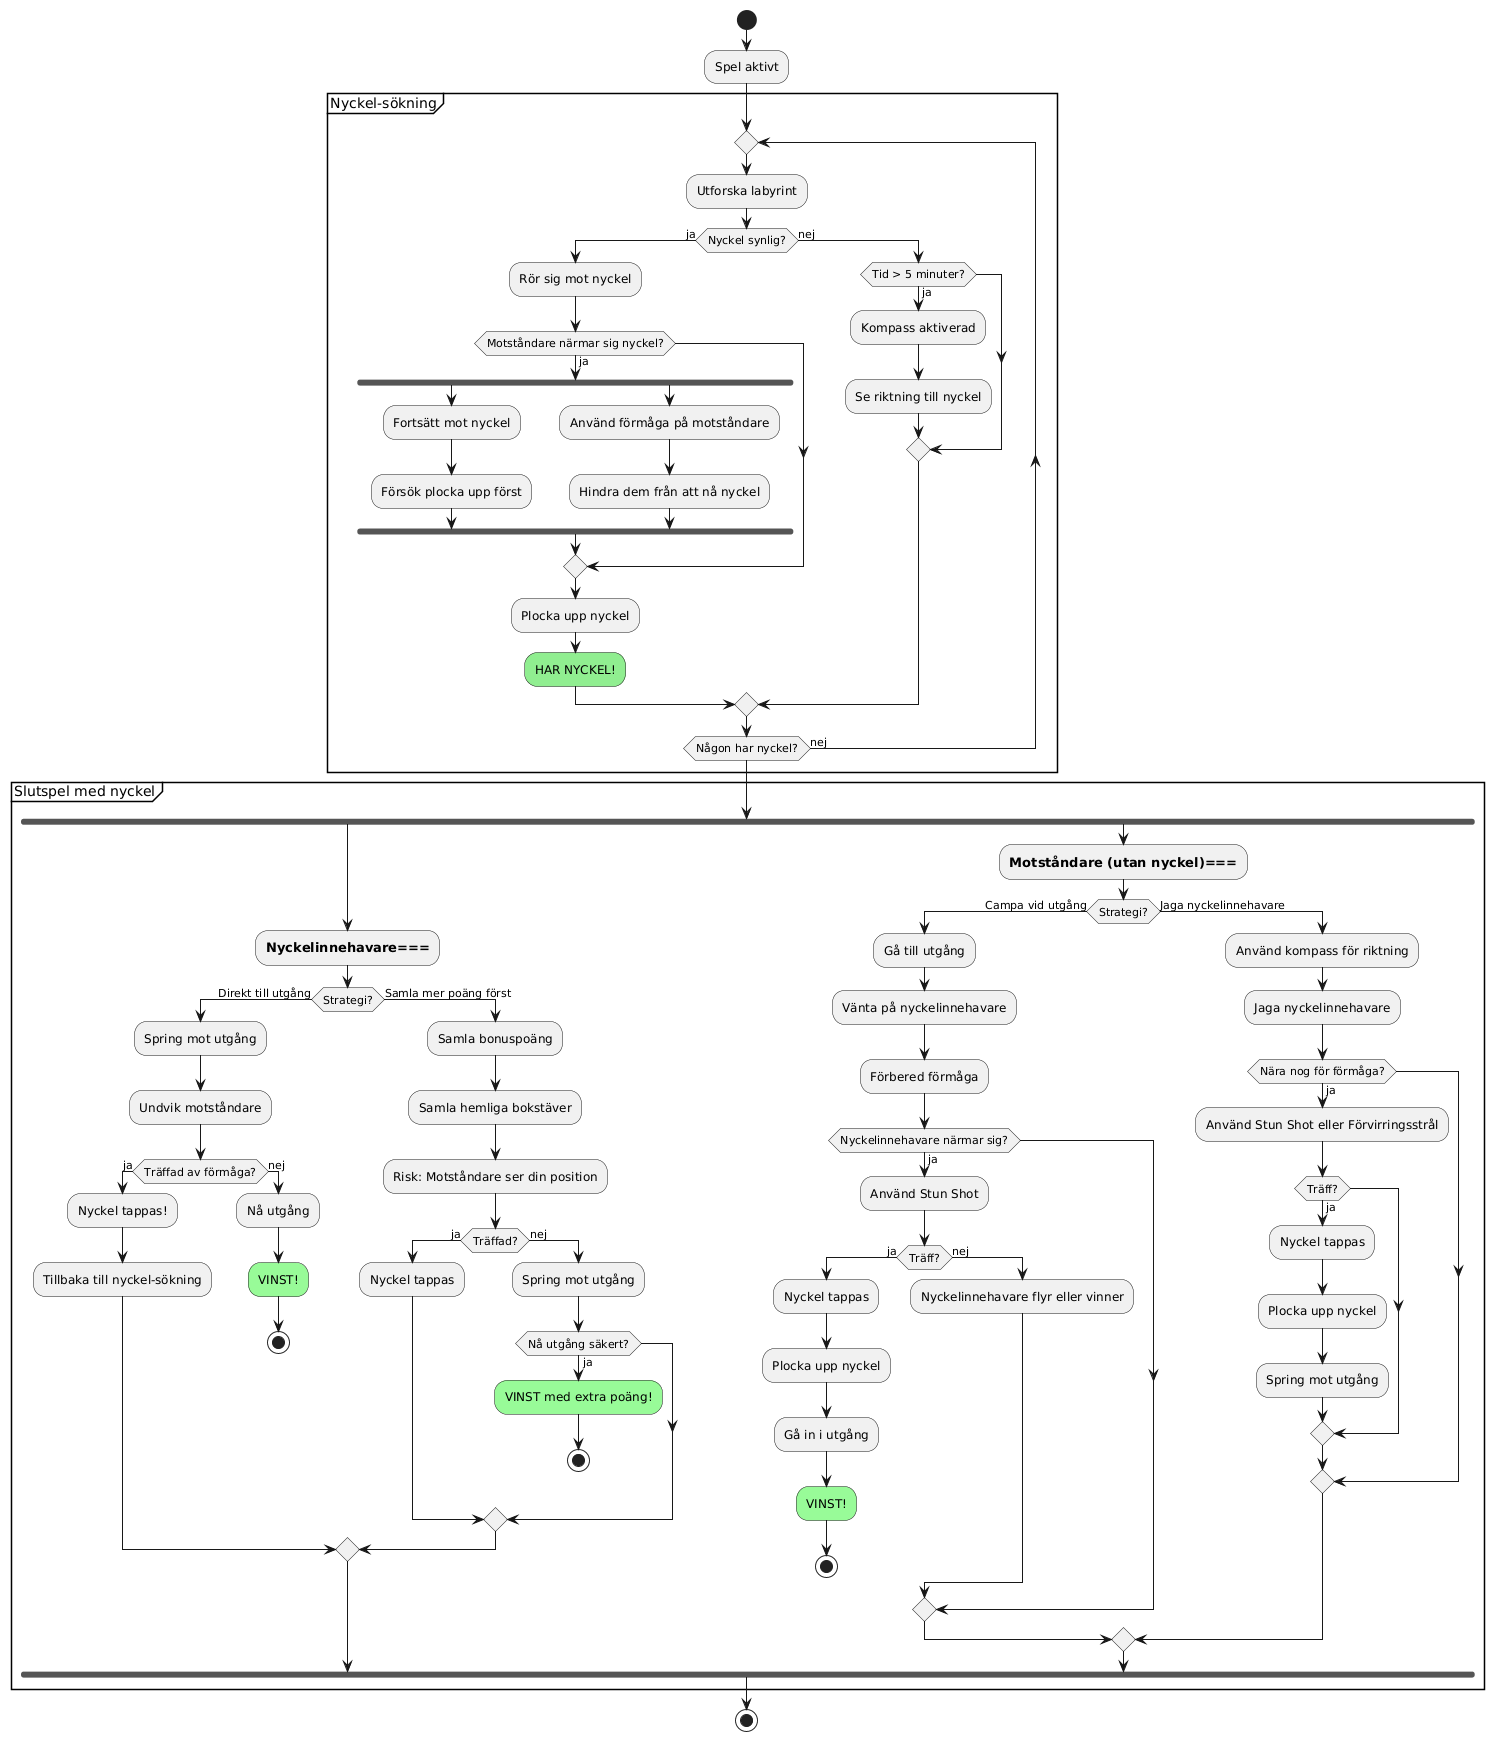

The diagram above was rendered by PlantUML. Its source (embedded in the PNG):
@startuml
start

:Spel aktivt;

partition "Nyckel-sökning" {
  repeat
    :Utforska labyrint;
    
    if (Nyckel synlig?) then (ja)
      :Rör sig mot nyckel;
      
      if (Motståndare närmar sig nyckel?) then (ja)
        
        fork
          :Fortsätt mot nyckel;
          :Försök plocka upp först;
        fork again
          :Använd förmåga på motståndare;
          :Hindra dem från att nå nyckel;
        end fork
        
      endif
      
      :Plocka upp nyckel;
      #lightgreen:HAR NYCKEL!;
      
    else (nej)
      if (Tid > 5 minuter?) then (ja)
        :Kompass aktiverad;
        :Se riktning till nyckel;
      endif
    endif
    
  repeat while (Någon har nyckel?) is (nej)
}

partition "Slutspel med nyckel" {
  
  fork
    :===Nyckelinnehavare===;
    
    if (Strategi?) then (Direkt till utgång)
      :Spring mot utgång;
      :Undvik motståndare;
      
      if (Träffad av förmåga?) then (ja)
        :Nyckel tappas!;
        :Tillbaka till nyckel-sökning;
      else (nej)
        :Nå utgång;
        #palegreen:VINST!;
        stop
      endif
      
    else (Samla mer poäng först)
      :Samla bonuspoäng;
      :Samla hemliga bokstäver;
      
      :Risk: Motståndare ser din position;
      
      if (Träffad?) then (ja)
        :Nyckel tappas;
      else (nej)
        :Spring mot utgång;
        if (Nå utgång säkert?) then (ja)
          #palegreen:VINST med extra poäng!;
          stop
        endif
      endif
    endif
    
  fork again
    :===Motståndare (utan nyckel)===;
    
    if (Strategi?) then (Campa vid utgång)
      :Gå till utgång;
      :Vänta på nyckelinnehavare;
      :Förbered förmåga;
      
      if (Nyckelinnehavare närmar sig?) then (ja)
        :Använd Stun Shot;
        
        if (Träff?) then (ja)
          :Nyckel tappas;
          :Plocka upp nyckel;
          :Gå in i utgång;
          #palegreen:VINST!;
          stop
        else (nej)
          :Nyckelinnehavare flyr eller vinner;
        endif
      endif
      
    else (Jaga nyckelinnehavare)
      :Använd kompass för riktning;
      :Jaga nyckelinnehavare;
      
      if (Nära nog för förmåga?) then (ja)
        :Använd Stun Shot eller Förvirringsstrål;
        
        if (Träff?) then (ja)
          :Nyckel tappas;
          :Plocka upp nyckel;
          :Spring mot utgång;
        endif
      endif
    endif
  end fork
}

stop
@enduml